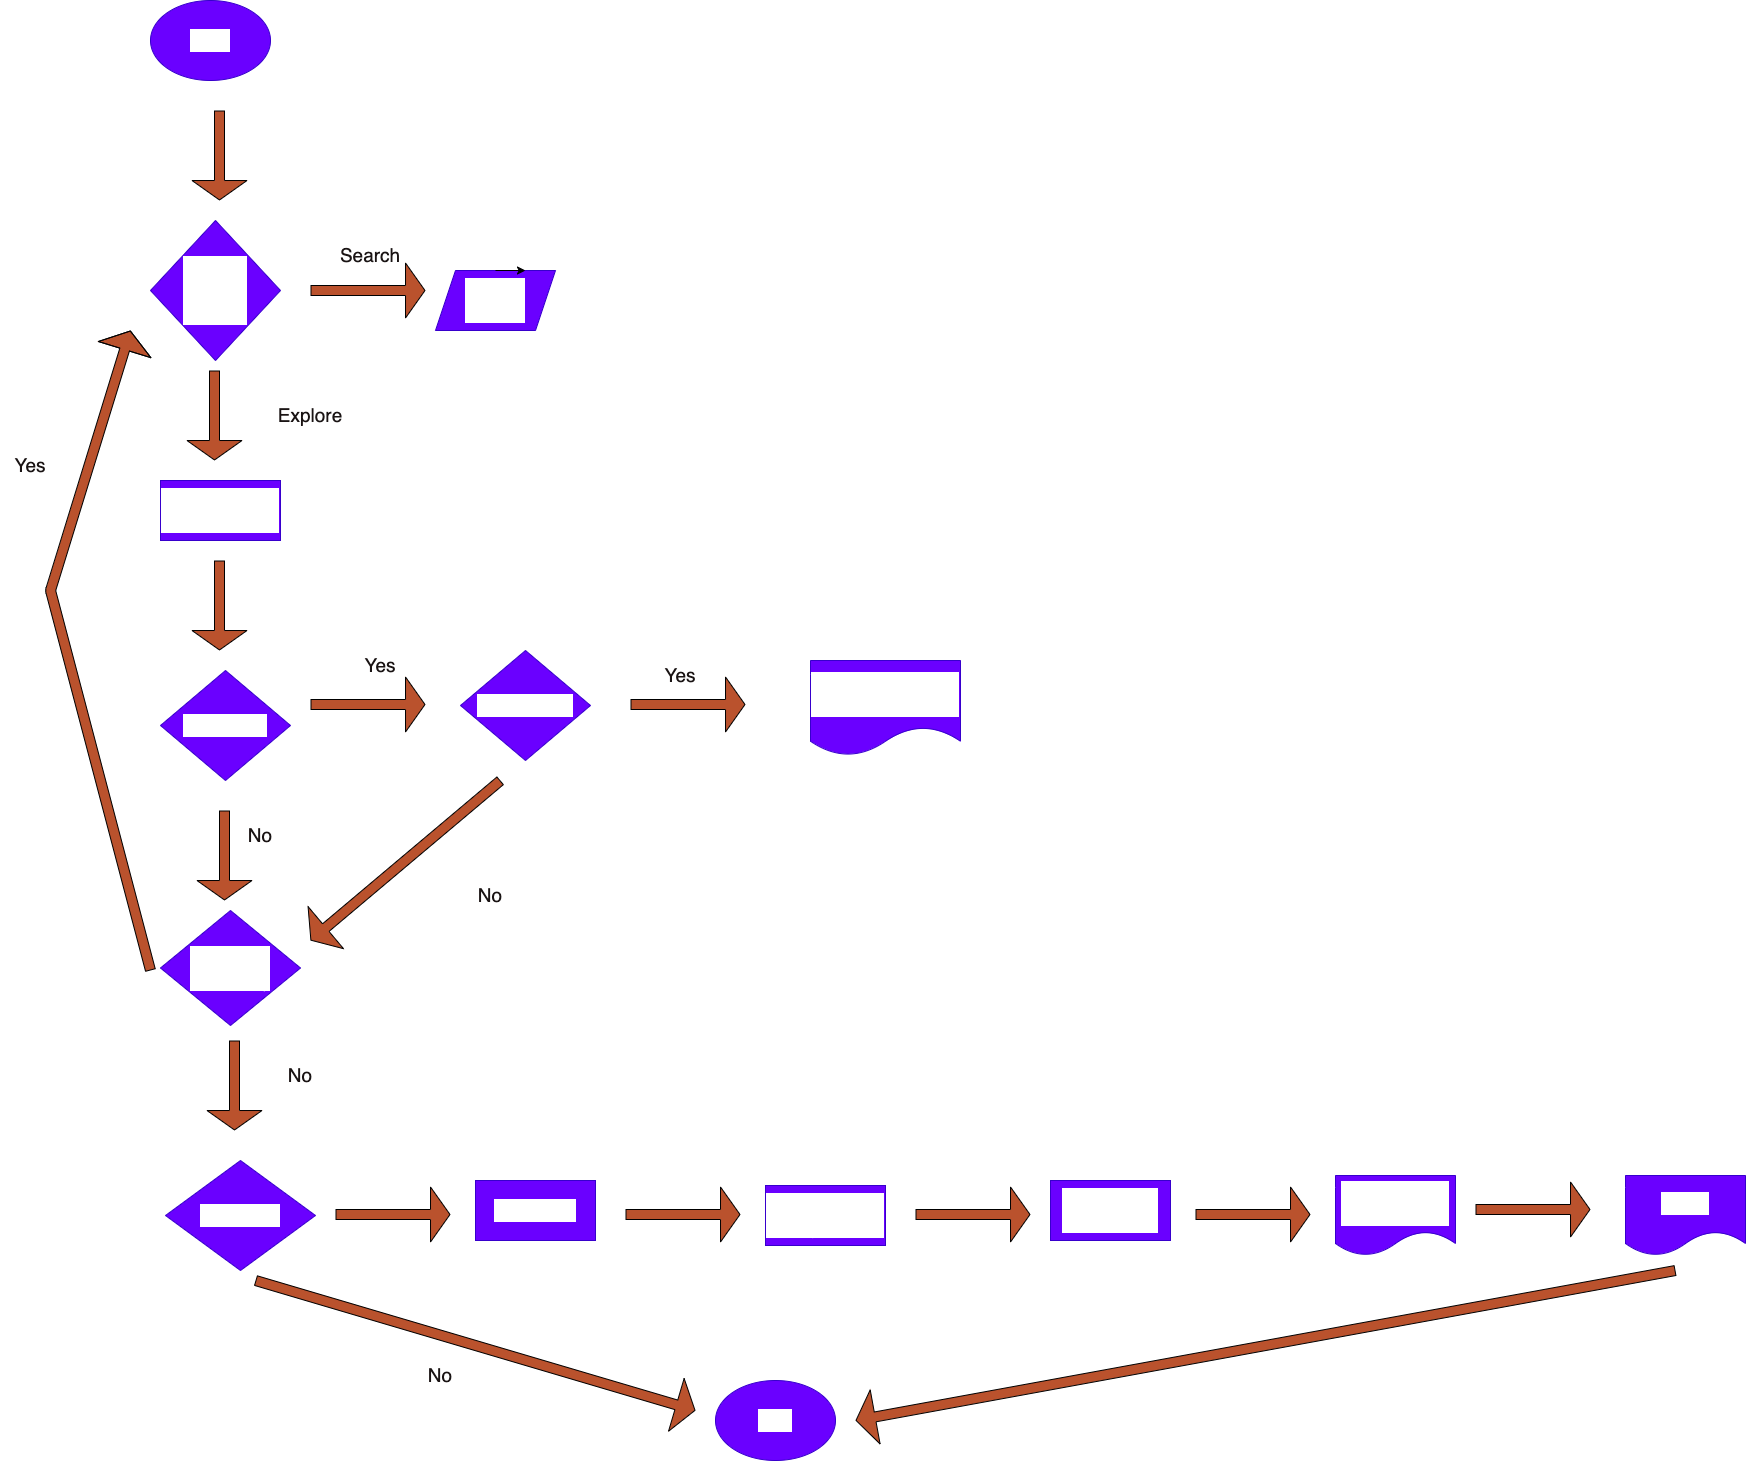

The diagram above was exported from draw.io. Its source (the exported page's mxGraphModel, read from the mxfile embedded in the PNG):
<mxGraphModel dx="2296" dy="2852" grid="1" gridSize="10" guides="0" tooltips="1" connect="1" arrows="1" fold="1" page="1" pageScale="1" pageWidth="850" pageHeight="1100" background="#ffffff" math="0" shadow="0">
  <root>
    <mxCell id="0" />
    <mxCell id="1" parent="0" />
    <mxCell id="10" value="Start" style="ellipse;whiteSpace=wrap;html=1;shadow=0;fontSize=19;fontColor=#ffffff;fillColor=#6a00ff;labelBackgroundColor=default;strokeColor=#3700CC;" parent="1" vertex="1">
      <mxGeometry x="130" y="-350" width="120" height="80" as="geometry" />
    </mxCell>
    <mxCell id="11" value="End" style="ellipse;whiteSpace=wrap;html=1;shadow=0;fontSize=19;fontColor=#ffffff;fillColor=#6a00ff;labelBackgroundColor=default;strokeColor=#3700CC;" parent="1" vertex="1">
      <mxGeometry x="695" y="1030" width="120" height="80" as="geometry" />
    </mxCell>
    <mxCell id="12" value="Search&lt;br&gt;Input" style="shape=parallelogram;perimeter=parallelogramPerimeter;whiteSpace=wrap;html=1;fixedSize=1;shadow=0;fontSize=19;fontColor=#ffffff;fillColor=#6a00ff;labelBackgroundColor=default;strokeColor=#3700CC;" parent="1" vertex="1">
      <mxGeometry x="415" y="-80" width="120" height="60" as="geometry" />
    </mxCell>
    <mxCell id="13" value="Search&lt;br&gt;or&lt;br&gt;Explore" style="rhombus;whiteSpace=wrap;html=1;shadow=0;fontSize=19;fontColor=#ffffff;fillColor=#6a00ff;labelBackgroundColor=default;strokeColor=#3700CC;" parent="1" vertex="1">
      <mxGeometry x="130" y="-130" width="130" height="140" as="geometry" />
    </mxCell>
    <mxCell id="14" value="Look at Products" style="rounded=0;whiteSpace=wrap;html=1;shadow=0;fontSize=19;fontColor=#ffffff;fillColor=#6a00ff;labelBackgroundColor=default;strokeColor=#3700CC;" parent="1" vertex="1">
      <mxGeometry x="140" y="130" width="120" height="60" as="geometry" />
    </mxCell>
    <mxCell id="15" value="Add to Cart&lt;br&gt;" style="rhombus;whiteSpace=wrap;html=1;shadow=0;fontSize=19;fontColor=#ffffff;fillColor=#6a00ff;labelBackgroundColor=default;strokeColor=#3700CC;" parent="1" vertex="1">
      <mxGeometry x="440" y="300" width="130" height="110" as="geometry" />
    </mxCell>
    <mxCell id="16" value="Continue&lt;br&gt;Shopping" style="rhombus;whiteSpace=wrap;html=1;shadow=0;fontSize=19;fontColor=#ffffff;fillColor=#6a00ff;labelBackgroundColor=default;strokeColor=#3700CC;" parent="1" vertex="1">
      <mxGeometry x="140" y="560" width="140" height="115" as="geometry" />
    </mxCell>
    <mxCell id="17" value="Added to Cart Confirmation" style="shape=document;whiteSpace=wrap;html=1;boundedLbl=1;shadow=0;fontSize=19;fontColor=#ffffff;fillColor=#6a00ff;labelBackgroundColor=default;strokeColor=#3700CC;" parent="1" vertex="1">
      <mxGeometry x="790" y="310" width="150" height="95" as="geometry" />
    </mxCell>
    <mxCell id="18" value="Checkout" style="rhombus;whiteSpace=wrap;html=1;shadow=0;fontSize=19;fontColor=#ffffff;fillColor=#6a00ff;labelBackgroundColor=default;strokeColor=#3700CC;" parent="1" vertex="1">
      <mxGeometry x="145" y="810" width="150" height="110" as="geometry" />
    </mxCell>
    <mxCell id="19" value="View Cart" style="rounded=0;whiteSpace=wrap;html=1;shadow=0;fontSize=19;fontColor=#ffffff;fillColor=#6a00ff;labelBackgroundColor=default;strokeColor=#3700CC;" parent="1" vertex="1">
      <mxGeometry x="455" y="830" width="120" height="60" as="geometry" />
    </mxCell>
    <mxCell id="39" style="edgeStyle=none;html=1;exitX=0.75;exitY=1;exitDx=0;exitDy=0;fontSize=19;fontColor=#1a1414;fillColor=#BA522D;labelBackgroundColor=default;" parent="1" source="20" edge="1">
      <mxGeometry relative="1" as="geometry">
        <mxPoint x="845" y="880" as="targetPoint" />
      </mxGeometry>
    </mxCell>
    <mxCell id="20" value="View Payment" style="rounded=0;whiteSpace=wrap;html=1;shadow=0;fontSize=19;fontColor=#ffffff;fillColor=#6a00ff;labelBackgroundColor=default;strokeColor=#3700CC;" parent="1" vertex="1">
      <mxGeometry x="745" y="835" width="120" height="60" as="geometry" />
    </mxCell>
    <mxCell id="22" value="Order&amp;nbsp;&lt;br&gt;Confirmation" style="shape=document;whiteSpace=wrap;html=1;boundedLbl=1;shadow=0;fontSize=19;fontColor=#ffffff;fillColor=#6a00ff;labelBackgroundColor=default;strokeColor=#3700CC;" parent="1" vertex="1">
      <mxGeometry x="1315" y="825" width="120" height="80" as="geometry" />
    </mxCell>
    <mxCell id="23" value="Email" style="shape=document;whiteSpace=wrap;html=1;boundedLbl=1;shadow=0;fontSize=19;fontColor=#ffffff;fillColor=#6a00ff;labelBackgroundColor=default;strokeColor=#3700CC;" parent="1" vertex="1">
      <mxGeometry x="1605" y="825" width="120" height="80" as="geometry" />
    </mxCell>
    <mxCell id="28" value="" style="shape=flexArrow;endArrow=classic;html=1;fontSize=19;fontColor=#1a1414;fillColor=#BA522D;endWidth=44;endSize=6.16;labelBackgroundColor=default;" parent="1" edge="1">
      <mxGeometry width="50" height="50" relative="1" as="geometry">
        <mxPoint x="194" y="20" as="sourcePoint" />
        <mxPoint x="194" y="110" as="targetPoint" />
      </mxGeometry>
    </mxCell>
    <mxCell id="29" value="" style="shape=flexArrow;endArrow=classic;html=1;fontSize=19;fontColor=#1a1414;fillColor=#BA522D;endWidth=44;endSize=6.16;labelBackgroundColor=default;" parent="1" edge="1">
      <mxGeometry width="50" height="50" relative="1" as="geometry">
        <mxPoint x="199" y="-240" as="sourcePoint" />
        <mxPoint x="199" y="-150" as="targetPoint" />
      </mxGeometry>
    </mxCell>
    <mxCell id="30" value="" style="shape=flexArrow;endArrow=classic;html=1;fontSize=19;fontColor=#1a1414;fillColor=#BA522D;endWidth=44;endSize=6.16;labelBackgroundColor=default;" parent="1" edge="1">
      <mxGeometry width="50" height="50" relative="1" as="geometry">
        <mxPoint x="199" y="210" as="sourcePoint" />
        <mxPoint x="199" y="300" as="targetPoint" />
      </mxGeometry>
    </mxCell>
    <mxCell id="32" style="edgeStyle=none;html=1;exitX=0.5;exitY=0;exitDx=0;exitDy=0;entryX=0.75;entryY=0;entryDx=0;entryDy=0;fontSize=19;fontColor=#1a1414;fillColor=#BA522D;labelBackgroundColor=default;" parent="1" source="12" target="12" edge="1">
      <mxGeometry relative="1" as="geometry" />
    </mxCell>
    <mxCell id="34" value="" style="shape=flexArrow;endArrow=classic;html=1;fontSize=19;fontColor=#1a1414;fillColor=#BA522D;endWidth=44;endSize=6.16;labelBackgroundColor=default;" parent="1" edge="1">
      <mxGeometry width="50" height="50" relative="1" as="geometry">
        <mxPoint x="214" y="690" as="sourcePoint" />
        <mxPoint x="214" y="780" as="targetPoint" />
      </mxGeometry>
    </mxCell>
    <mxCell id="35" value="" style="shape=flexArrow;endArrow=classic;html=1;fontSize=19;fontColor=#1a1414;fillColor=#BA522D;endWidth=44;endSize=6.16;labelBackgroundColor=default;" parent="1" edge="1">
      <mxGeometry width="50" height="50" relative="1" as="geometry">
        <mxPoint x="290" y="-60" as="sourcePoint" />
        <mxPoint x="405" y="-60" as="targetPoint" />
      </mxGeometry>
    </mxCell>
    <mxCell id="36" value="" style="shape=flexArrow;endArrow=classic;html=1;fontSize=19;fontColor=#1a1414;fillColor=#BA522D;endWidth=44;endSize=6.16;labelBackgroundColor=default;" parent="1" edge="1">
      <mxGeometry width="50" height="50" relative="1" as="geometry">
        <mxPoint x="610" y="354" as="sourcePoint" />
        <mxPoint x="725" y="354" as="targetPoint" />
      </mxGeometry>
    </mxCell>
    <mxCell id="37" value="" style="shape=flexArrow;endArrow=classic;html=1;fontSize=19;fontColor=#1a1414;fillColor=#BA522D;endWidth=44;endSize=6.16;labelBackgroundColor=default;" parent="1" edge="1">
      <mxGeometry width="50" height="50" relative="1" as="geometry">
        <mxPoint x="315" y="864" as="sourcePoint" />
        <mxPoint x="430" y="864" as="targetPoint" />
      </mxGeometry>
    </mxCell>
    <mxCell id="38" value="" style="shape=flexArrow;endArrow=classic;html=1;fontSize=19;fontColor=#1a1414;fillColor=#BA522D;endWidth=44;endSize=6.16;labelBackgroundColor=default;" parent="1" edge="1">
      <mxGeometry width="50" height="50" relative="1" as="geometry">
        <mxPoint x="605" y="864" as="sourcePoint" />
        <mxPoint x="720" y="864" as="targetPoint" />
      </mxGeometry>
    </mxCell>
    <mxCell id="40" value="" style="shape=flexArrow;endArrow=classic;html=1;fontSize=19;fontColor=#1a1414;fillColor=#BA522D;endWidth=44;endSize=6.16;labelBackgroundColor=default;" parent="1" edge="1">
      <mxGeometry width="50" height="50" relative="1" as="geometry">
        <mxPoint x="895" y="864" as="sourcePoint" />
        <mxPoint x="1010" y="864" as="targetPoint" />
      </mxGeometry>
    </mxCell>
    <mxCell id="41" value="" style="shape=flexArrow;endArrow=classic;html=1;fontSize=19;fontColor=#1a1414;fillColor=#BA522D;endWidth=44;endSize=6.16;labelBackgroundColor=default;" parent="1" edge="1">
      <mxGeometry width="50" height="50" relative="1" as="geometry">
        <mxPoint x="1175" y="864" as="sourcePoint" />
        <mxPoint x="1290" y="864" as="targetPoint" />
      </mxGeometry>
    </mxCell>
    <mxCell id="44" value="" style="shape=flexArrow;endArrow=classic;html=1;fontSize=19;fontColor=#1a1414;fillColor=#BA522D;endWidth=44;endSize=6.16;labelBackgroundColor=default;" parent="1" edge="1">
      <mxGeometry width="50" height="50" relative="1" as="geometry">
        <mxPoint x="1455" y="859" as="sourcePoint" />
        <mxPoint x="1570" y="859" as="targetPoint" />
      </mxGeometry>
    </mxCell>
    <mxCell id="45" value="" style="shape=flexArrow;endArrow=classic;html=1;fontSize=19;fontColor=#1a1414;fillColor=#BA522D;endWidth=44;endSize=6.16;labelBackgroundColor=default;" parent="1" edge="1">
      <mxGeometry width="50" height="50" relative="1" as="geometry">
        <mxPoint x="235" y="930" as="sourcePoint" />
        <mxPoint x="675" y="1060" as="targetPoint" />
      </mxGeometry>
    </mxCell>
    <mxCell id="46" value="" style="shape=flexArrow;endArrow=classic;html=1;fontSize=19;fontColor=#1a1414;fillColor=#BA522D;endWidth=44;endSize=6.16;labelBackgroundColor=default;" parent="1" edge="1">
      <mxGeometry width="50" height="50" relative="1" as="geometry">
        <mxPoint x="1655" y="920" as="sourcePoint" />
        <mxPoint x="835" y="1070" as="targetPoint" />
      </mxGeometry>
    </mxCell>
    <mxCell id="47" value="" style="shape=flexArrow;endArrow=classic;html=1;fontSize=19;fontColor=#1a1414;fillColor=#BA522D;endWidth=44;endSize=6.16;labelBackgroundColor=default;" parent="1" edge="1">
      <mxGeometry width="50" height="50" relative="1" as="geometry">
        <mxPoint x="290" y="354" as="sourcePoint" />
        <mxPoint x="405" y="354" as="targetPoint" />
      </mxGeometry>
    </mxCell>
    <mxCell id="49" value="View Item" style="rhombus;whiteSpace=wrap;html=1;shadow=0;fontSize=19;fontColor=#ffffff;fillColor=#6a00ff;labelBackgroundColor=default;strokeColor=#3700CC;" parent="1" vertex="1">
      <mxGeometry x="140" y="320" width="130" height="110" as="geometry" />
    </mxCell>
    <mxCell id="50" value="" style="shape=flexArrow;endArrow=classic;html=1;fontSize=19;fontColor=#1a1414;fillColor=#BA522D;endWidth=44;endSize=6.16;labelBackgroundColor=default;" parent="1" edge="1">
      <mxGeometry width="50" height="50" relative="1" as="geometry">
        <mxPoint x="204" y="460" as="sourcePoint" />
        <mxPoint x="204" y="550" as="targetPoint" />
      </mxGeometry>
    </mxCell>
    <mxCell id="51" value="No" style="text;html=1;strokeColor=none;fillColor=none;align=center;verticalAlign=middle;whiteSpace=wrap;rounded=0;shadow=0;fontSize=19;fontColor=#1a1414;labelBackgroundColor=none;" parent="1" vertex="1">
      <mxGeometry x="390" y="1010" width="60" height="30" as="geometry" />
    </mxCell>
    <mxCell id="54" value="No" style="text;html=1;strokeColor=none;fillColor=none;align=center;verticalAlign=middle;whiteSpace=wrap;rounded=0;shadow=0;fontSize=19;fontColor=#1a1414;labelBackgroundColor=none;" parent="1" vertex="1">
      <mxGeometry x="250" y="710" width="60" height="30" as="geometry" />
    </mxCell>
    <mxCell id="56" value="" style="shape=flexArrow;endArrow=classic;html=1;fontSize=19;fontColor=#1a1414;fillColor=#BA522D;endWidth=44;endSize=6.16;labelBackgroundColor=default;" parent="1" edge="1">
      <mxGeometry width="50" height="50" relative="1" as="geometry">
        <mxPoint x="130" y="620" as="sourcePoint" />
        <mxPoint x="110" y="-20" as="targetPoint" />
        <Array as="points">
          <mxPoint x="30" y="240" />
        </Array>
      </mxGeometry>
    </mxCell>
    <mxCell id="57" value="Yes&lt;br&gt;" style="text;html=1;strokeColor=none;fillColor=none;align=center;verticalAlign=middle;whiteSpace=wrap;rounded=0;shadow=0;fontSize=19;fontColor=#1a1414;" parent="1" vertex="1">
      <mxGeometry x="-20" y="100" width="60" height="30" as="geometry" />
    </mxCell>
    <mxCell id="58" value="Search" style="text;html=1;strokeColor=none;fillColor=none;align=center;verticalAlign=middle;whiteSpace=wrap;rounded=0;shadow=0;fontSize=19;fontColor=#1a1414;labelBackgroundColor=none;" parent="1" vertex="1">
      <mxGeometry x="320" y="-110" width="60" height="30" as="geometry" />
    </mxCell>
    <mxCell id="59" value="Explore" style="text;html=1;strokeColor=none;fillColor=none;align=center;verticalAlign=middle;whiteSpace=wrap;rounded=0;shadow=0;fontSize=19;fontColor=#1a1414;labelBackgroundColor=none;" parent="1" vertex="1">
      <mxGeometry x="260" y="50" width="60" height="30" as="geometry" />
    </mxCell>
    <mxCell id="61" value="Yes" style="text;html=1;strokeColor=none;fillColor=none;align=center;verticalAlign=middle;whiteSpace=wrap;rounded=0;shadow=0;fontSize=19;fontColor=#1a1414;labelBackgroundColor=none;" parent="1" vertex="1">
      <mxGeometry x="330" y="300" width="60" height="30" as="geometry" />
    </mxCell>
    <mxCell id="62" value="Yes" style="text;html=1;strokeColor=none;fillColor=none;align=center;verticalAlign=middle;whiteSpace=wrap;rounded=0;shadow=0;fontSize=19;fontColor=#1a1414;labelBackgroundColor=none;" parent="1" vertex="1">
      <mxGeometry x="630" y="310" width="60" height="30" as="geometry" />
    </mxCell>
    <mxCell id="63" value="" style="shape=flexArrow;endArrow=classic;html=1;fontSize=19;fontColor=#1a1414;fillColor=#BA522D;endWidth=44;endSize=6.16;labelBackgroundColor=default;" parent="1" edge="1">
      <mxGeometry width="50" height="50" relative="1" as="geometry">
        <mxPoint x="480" y="430" as="sourcePoint" />
        <mxPoint x="290" y="590" as="targetPoint" />
      </mxGeometry>
    </mxCell>
    <mxCell id="64" value="No" style="text;html=1;strokeColor=none;fillColor=none;align=center;verticalAlign=middle;whiteSpace=wrap;rounded=0;shadow=0;fontSize=19;fontColor=#1a1414;labelBackgroundColor=none;" parent="1" vertex="1">
      <mxGeometry x="440" y="530" width="60" height="30" as="geometry" />
    </mxCell>
    <mxCell id="65" value="No" style="text;html=1;strokeColor=none;fillColor=none;align=center;verticalAlign=middle;whiteSpace=wrap;rounded=0;shadow=0;fontSize=19;fontColor=#1a1414;labelBackgroundColor=none;" parent="1" vertex="1">
      <mxGeometry x="210" y="470" width="60" height="30" as="geometry" />
    </mxCell>
    <mxCell id="66" value="Payment&lt;br&gt;Information" style="rounded=0;whiteSpace=wrap;html=1;shadow=0;fontSize=19;fontColor=#ffffff;fillColor=#6a00ff;labelBackgroundColor=default;strokeColor=#3700CC;" parent="1" vertex="1">
      <mxGeometry x="1030" y="830" width="120" height="60" as="geometry" />
    </mxCell>
  </root>
</mxGraphModel>